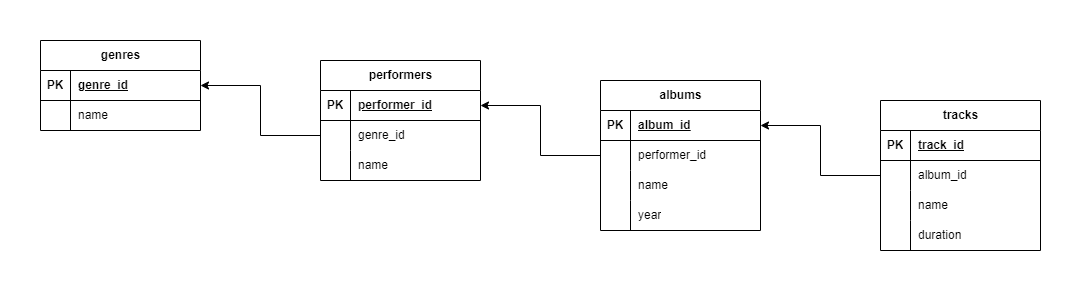

The diagram above was exported from draw.io. Its source (the exported page's mxGraphModel, read from the mxfile embedded in the PNG):
<mxGraphModel dx="1189" dy="664" grid="1" gridSize="10" guides="1" tooltips="1" connect="1" arrows="1" fold="1" page="1" pageScale="1" pageWidth="1169" pageHeight="827" math="0" shadow="0">
  <root>
    <mxCell id="0" />
    <mxCell id="1" parent="0" />
    <mxCell id="MBMtEmC80dbuEUDGvV2Q-1" value="tracks" style="shape=table;startSize=30;container=1;collapsible=1;childLayout=tableLayout;fixedRows=1;rowLines=0;fontStyle=1;align=center;resizeLast=1;html=1;" vertex="1" parent="1">
      <mxGeometry x="920" y="180" width="160" height="150" as="geometry">
        <mxRectangle x="600" y="280" width="70" height="30" as="alternateBounds" />
      </mxGeometry>
    </mxCell>
    <mxCell id="MBMtEmC80dbuEUDGvV2Q-2" value="" style="shape=tableRow;horizontal=0;startSize=0;swimlaneHead=0;swimlaneBody=0;fillColor=none;collapsible=0;dropTarget=0;points=[[0,0.5],[1,0.5]];portConstraint=eastwest;top=0;left=0;right=0;bottom=1;" vertex="1" parent="MBMtEmC80dbuEUDGvV2Q-1">
      <mxGeometry y="30" width="160" height="30" as="geometry" />
    </mxCell>
    <mxCell id="MBMtEmC80dbuEUDGvV2Q-3" value="PK" style="shape=partialRectangle;connectable=0;fillColor=none;top=0;left=0;bottom=0;right=0;fontStyle=1;overflow=hidden;whiteSpace=wrap;html=1;" vertex="1" parent="MBMtEmC80dbuEUDGvV2Q-2">
      <mxGeometry width="30" height="30" as="geometry">
        <mxRectangle width="30" height="30" as="alternateBounds" />
      </mxGeometry>
    </mxCell>
    <mxCell id="MBMtEmC80dbuEUDGvV2Q-4" value="track_id" style="shape=partialRectangle;connectable=0;fillColor=none;top=0;left=0;bottom=0;right=0;align=left;spacingLeft=6;fontStyle=5;overflow=hidden;whiteSpace=wrap;html=1;" vertex="1" parent="MBMtEmC80dbuEUDGvV2Q-2">
      <mxGeometry x="30" width="130" height="30" as="geometry">
        <mxRectangle width="130" height="30" as="alternateBounds" />
      </mxGeometry>
    </mxCell>
    <mxCell id="MBMtEmC80dbuEUDGvV2Q-30" value="" style="shape=tableRow;horizontal=0;startSize=0;swimlaneHead=0;swimlaneBody=0;fillColor=none;collapsible=0;dropTarget=0;points=[[0,0.5],[1,0.5]];portConstraint=eastwest;top=0;left=0;right=0;bottom=0;" vertex="1" parent="MBMtEmC80dbuEUDGvV2Q-1">
      <mxGeometry y="60" width="160" height="30" as="geometry" />
    </mxCell>
    <mxCell id="MBMtEmC80dbuEUDGvV2Q-31" value="" style="shape=partialRectangle;connectable=0;fillColor=none;top=0;left=0;bottom=0;right=0;editable=1;overflow=hidden;whiteSpace=wrap;html=1;" vertex="1" parent="MBMtEmC80dbuEUDGvV2Q-30">
      <mxGeometry width="30" height="30" as="geometry">
        <mxRectangle width="30" height="30" as="alternateBounds" />
      </mxGeometry>
    </mxCell>
    <mxCell id="MBMtEmC80dbuEUDGvV2Q-32" value="album_id" style="shape=partialRectangle;connectable=0;fillColor=none;top=0;left=0;bottom=0;right=0;align=left;spacingLeft=6;overflow=hidden;whiteSpace=wrap;html=1;" vertex="1" parent="MBMtEmC80dbuEUDGvV2Q-30">
      <mxGeometry x="30" width="130" height="30" as="geometry">
        <mxRectangle width="130" height="30" as="alternateBounds" />
      </mxGeometry>
    </mxCell>
    <mxCell id="MBMtEmC80dbuEUDGvV2Q-5" value="" style="shape=tableRow;horizontal=0;startSize=0;swimlaneHead=0;swimlaneBody=0;fillColor=none;collapsible=0;dropTarget=0;points=[[0,0.5],[1,0.5]];portConstraint=eastwest;top=0;left=0;right=0;bottom=0;" vertex="1" parent="MBMtEmC80dbuEUDGvV2Q-1">
      <mxGeometry y="90" width="160" height="30" as="geometry" />
    </mxCell>
    <mxCell id="MBMtEmC80dbuEUDGvV2Q-6" value="" style="shape=partialRectangle;connectable=0;fillColor=none;top=0;left=0;bottom=0;right=0;editable=1;overflow=hidden;whiteSpace=wrap;html=1;" vertex="1" parent="MBMtEmC80dbuEUDGvV2Q-5">
      <mxGeometry width="30" height="30" as="geometry">
        <mxRectangle width="30" height="30" as="alternateBounds" />
      </mxGeometry>
    </mxCell>
    <mxCell id="MBMtEmC80dbuEUDGvV2Q-7" value="name" style="shape=partialRectangle;connectable=0;fillColor=none;top=0;left=0;bottom=0;right=0;align=left;spacingLeft=6;overflow=hidden;whiteSpace=wrap;html=1;" vertex="1" parent="MBMtEmC80dbuEUDGvV2Q-5">
      <mxGeometry x="30" width="130" height="30" as="geometry">
        <mxRectangle width="130" height="30" as="alternateBounds" />
      </mxGeometry>
    </mxCell>
    <mxCell id="MBMtEmC80dbuEUDGvV2Q-8" value="" style="shape=tableRow;horizontal=0;startSize=0;swimlaneHead=0;swimlaneBody=0;fillColor=none;collapsible=0;dropTarget=0;points=[[0,0.5],[1,0.5]];portConstraint=eastwest;top=0;left=0;right=0;bottom=0;" vertex="1" parent="MBMtEmC80dbuEUDGvV2Q-1">
      <mxGeometry y="120" width="160" height="30" as="geometry" />
    </mxCell>
    <mxCell id="MBMtEmC80dbuEUDGvV2Q-9" value="" style="shape=partialRectangle;connectable=0;fillColor=none;top=0;left=0;bottom=0;right=0;editable=1;overflow=hidden;whiteSpace=wrap;html=1;" vertex="1" parent="MBMtEmC80dbuEUDGvV2Q-8">
      <mxGeometry width="30" height="30" as="geometry">
        <mxRectangle width="30" height="30" as="alternateBounds" />
      </mxGeometry>
    </mxCell>
    <mxCell id="MBMtEmC80dbuEUDGvV2Q-10" value="duration" style="shape=partialRectangle;connectable=0;fillColor=none;top=0;left=0;bottom=0;right=0;align=left;spacingLeft=6;overflow=hidden;whiteSpace=wrap;html=1;" vertex="1" parent="MBMtEmC80dbuEUDGvV2Q-8">
      <mxGeometry x="30" width="130" height="30" as="geometry">
        <mxRectangle width="130" height="30" as="alternateBounds" />
      </mxGeometry>
    </mxCell>
    <mxCell id="MBMtEmC80dbuEUDGvV2Q-17" value="albums" style="shape=table;startSize=30;container=1;collapsible=1;childLayout=tableLayout;fixedRows=1;rowLines=0;fontStyle=1;align=center;resizeLast=1;html=1;" vertex="1" parent="1">
      <mxGeometry x="640" y="160" width="160" height="150" as="geometry" />
    </mxCell>
    <mxCell id="MBMtEmC80dbuEUDGvV2Q-18" value="" style="shape=tableRow;horizontal=0;startSize=0;swimlaneHead=0;swimlaneBody=0;fillColor=none;collapsible=0;dropTarget=0;points=[[0,0.5],[1,0.5]];portConstraint=eastwest;top=0;left=0;right=0;bottom=1;" vertex="1" parent="MBMtEmC80dbuEUDGvV2Q-17">
      <mxGeometry y="30" width="160" height="30" as="geometry" />
    </mxCell>
    <mxCell id="MBMtEmC80dbuEUDGvV2Q-19" value="PK" style="shape=partialRectangle;connectable=0;fillColor=none;top=0;left=0;bottom=0;right=0;fontStyle=1;overflow=hidden;whiteSpace=wrap;html=1;" vertex="1" parent="MBMtEmC80dbuEUDGvV2Q-18">
      <mxGeometry width="30" height="30" as="geometry">
        <mxRectangle width="30" height="30" as="alternateBounds" />
      </mxGeometry>
    </mxCell>
    <mxCell id="MBMtEmC80dbuEUDGvV2Q-20" value="album_id" style="shape=partialRectangle;connectable=0;fillColor=none;top=0;left=0;bottom=0;right=0;align=left;spacingLeft=6;fontStyle=5;overflow=hidden;whiteSpace=wrap;html=1;" vertex="1" parent="MBMtEmC80dbuEUDGvV2Q-18">
      <mxGeometry x="30" width="130" height="30" as="geometry">
        <mxRectangle width="130" height="30" as="alternateBounds" />
      </mxGeometry>
    </mxCell>
    <mxCell id="MBMtEmC80dbuEUDGvV2Q-27" value="" style="shape=tableRow;horizontal=0;startSize=0;swimlaneHead=0;swimlaneBody=0;fillColor=none;collapsible=0;dropTarget=0;points=[[0,0.5],[1,0.5]];portConstraint=eastwest;top=0;left=0;right=0;bottom=0;" vertex="1" parent="MBMtEmC80dbuEUDGvV2Q-17">
      <mxGeometry y="60" width="160" height="30" as="geometry" />
    </mxCell>
    <mxCell id="MBMtEmC80dbuEUDGvV2Q-28" value="" style="shape=partialRectangle;connectable=0;fillColor=none;top=0;left=0;bottom=0;right=0;editable=1;overflow=hidden;whiteSpace=wrap;html=1;" vertex="1" parent="MBMtEmC80dbuEUDGvV2Q-27">
      <mxGeometry width="30" height="30" as="geometry">
        <mxRectangle width="30" height="30" as="alternateBounds" />
      </mxGeometry>
    </mxCell>
    <mxCell id="MBMtEmC80dbuEUDGvV2Q-29" value="performer_id" style="shape=partialRectangle;connectable=0;fillColor=none;top=0;left=0;bottom=0;right=0;align=left;spacingLeft=6;overflow=hidden;whiteSpace=wrap;html=1;" vertex="1" parent="MBMtEmC80dbuEUDGvV2Q-27">
      <mxGeometry x="30" width="130" height="30" as="geometry">
        <mxRectangle width="130" height="30" as="alternateBounds" />
      </mxGeometry>
    </mxCell>
    <mxCell id="MBMtEmC80dbuEUDGvV2Q-21" value="" style="shape=tableRow;horizontal=0;startSize=0;swimlaneHead=0;swimlaneBody=0;fillColor=none;collapsible=0;dropTarget=0;points=[[0,0.5],[1,0.5]];portConstraint=eastwest;top=0;left=0;right=0;bottom=0;" vertex="1" parent="MBMtEmC80dbuEUDGvV2Q-17">
      <mxGeometry y="90" width="160" height="30" as="geometry" />
    </mxCell>
    <mxCell id="MBMtEmC80dbuEUDGvV2Q-22" value="" style="shape=partialRectangle;connectable=0;fillColor=none;top=0;left=0;bottom=0;right=0;editable=1;overflow=hidden;whiteSpace=wrap;html=1;" vertex="1" parent="MBMtEmC80dbuEUDGvV2Q-21">
      <mxGeometry width="30" height="30" as="geometry">
        <mxRectangle width="30" height="30" as="alternateBounds" />
      </mxGeometry>
    </mxCell>
    <mxCell id="MBMtEmC80dbuEUDGvV2Q-23" value="name" style="shape=partialRectangle;connectable=0;fillColor=none;top=0;left=0;bottom=0;right=0;align=left;spacingLeft=6;overflow=hidden;whiteSpace=wrap;html=1;" vertex="1" parent="MBMtEmC80dbuEUDGvV2Q-21">
      <mxGeometry x="30" width="130" height="30" as="geometry">
        <mxRectangle width="130" height="30" as="alternateBounds" />
      </mxGeometry>
    </mxCell>
    <mxCell id="MBMtEmC80dbuEUDGvV2Q-24" value="" style="shape=tableRow;horizontal=0;startSize=0;swimlaneHead=0;swimlaneBody=0;fillColor=none;collapsible=0;dropTarget=0;points=[[0,0.5],[1,0.5]];portConstraint=eastwest;top=0;left=0;right=0;bottom=0;" vertex="1" parent="MBMtEmC80dbuEUDGvV2Q-17">
      <mxGeometry y="120" width="160" height="30" as="geometry" />
    </mxCell>
    <mxCell id="MBMtEmC80dbuEUDGvV2Q-25" value="" style="shape=partialRectangle;connectable=0;fillColor=none;top=0;left=0;bottom=0;right=0;editable=1;overflow=hidden;whiteSpace=wrap;html=1;" vertex="1" parent="MBMtEmC80dbuEUDGvV2Q-24">
      <mxGeometry width="30" height="30" as="geometry">
        <mxRectangle width="30" height="30" as="alternateBounds" />
      </mxGeometry>
    </mxCell>
    <mxCell id="MBMtEmC80dbuEUDGvV2Q-26" value="year" style="shape=partialRectangle;connectable=0;fillColor=none;top=0;left=0;bottom=0;right=0;align=left;spacingLeft=6;overflow=hidden;whiteSpace=wrap;html=1;" vertex="1" parent="MBMtEmC80dbuEUDGvV2Q-24">
      <mxGeometry x="30" width="130" height="30" as="geometry">
        <mxRectangle width="130" height="30" as="alternateBounds" />
      </mxGeometry>
    </mxCell>
    <mxCell id="MBMtEmC80dbuEUDGvV2Q-33" value="performers" style="shape=table;startSize=30;container=1;collapsible=1;childLayout=tableLayout;fixedRows=1;rowLines=0;fontStyle=1;align=center;resizeLast=1;html=1;" vertex="1" parent="1">
      <mxGeometry x="360" y="140" width="160" height="120" as="geometry" />
    </mxCell>
    <mxCell id="MBMtEmC80dbuEUDGvV2Q-34" value="" style="shape=tableRow;horizontal=0;startSize=0;swimlaneHead=0;swimlaneBody=0;fillColor=none;collapsible=0;dropTarget=0;points=[[0,0.5],[1,0.5]];portConstraint=eastwest;top=0;left=0;right=0;bottom=1;" vertex="1" parent="MBMtEmC80dbuEUDGvV2Q-33">
      <mxGeometry y="30" width="160" height="30" as="geometry" />
    </mxCell>
    <mxCell id="MBMtEmC80dbuEUDGvV2Q-35" value="PK" style="shape=partialRectangle;connectable=0;fillColor=none;top=0;left=0;bottom=0;right=0;fontStyle=1;overflow=hidden;whiteSpace=wrap;html=1;" vertex="1" parent="MBMtEmC80dbuEUDGvV2Q-34">
      <mxGeometry width="30" height="30" as="geometry">
        <mxRectangle width="30" height="30" as="alternateBounds" />
      </mxGeometry>
    </mxCell>
    <mxCell id="MBMtEmC80dbuEUDGvV2Q-36" value="performer_id" style="shape=partialRectangle;connectable=0;fillColor=none;top=0;left=0;bottom=0;right=0;align=left;spacingLeft=6;fontStyle=5;overflow=hidden;whiteSpace=wrap;html=1;" vertex="1" parent="MBMtEmC80dbuEUDGvV2Q-34">
      <mxGeometry x="30" width="130" height="30" as="geometry">
        <mxRectangle width="130" height="30" as="alternateBounds" />
      </mxGeometry>
    </mxCell>
    <mxCell id="MBMtEmC80dbuEUDGvV2Q-40" value="" style="shape=tableRow;horizontal=0;startSize=0;swimlaneHead=0;swimlaneBody=0;fillColor=none;collapsible=0;dropTarget=0;points=[[0,0.5],[1,0.5]];portConstraint=eastwest;top=0;left=0;right=0;bottom=0;" vertex="1" parent="MBMtEmC80dbuEUDGvV2Q-33">
      <mxGeometry y="60" width="160" height="30" as="geometry" />
    </mxCell>
    <mxCell id="MBMtEmC80dbuEUDGvV2Q-41" value="" style="shape=partialRectangle;connectable=0;fillColor=none;top=0;left=0;bottom=0;right=0;editable=1;overflow=hidden;whiteSpace=wrap;html=1;" vertex="1" parent="MBMtEmC80dbuEUDGvV2Q-40">
      <mxGeometry width="30" height="30" as="geometry">
        <mxRectangle width="30" height="30" as="alternateBounds" />
      </mxGeometry>
    </mxCell>
    <mxCell id="MBMtEmC80dbuEUDGvV2Q-42" value="genre_id" style="shape=partialRectangle;connectable=0;fillColor=none;top=0;left=0;bottom=0;right=0;align=left;spacingLeft=6;overflow=hidden;whiteSpace=wrap;html=1;" vertex="1" parent="MBMtEmC80dbuEUDGvV2Q-40">
      <mxGeometry x="30" width="130" height="30" as="geometry">
        <mxRectangle width="130" height="30" as="alternateBounds" />
      </mxGeometry>
    </mxCell>
    <mxCell id="MBMtEmC80dbuEUDGvV2Q-37" value="" style="shape=tableRow;horizontal=0;startSize=0;swimlaneHead=0;swimlaneBody=0;fillColor=none;collapsible=0;dropTarget=0;points=[[0,0.5],[1,0.5]];portConstraint=eastwest;top=0;left=0;right=0;bottom=0;" vertex="1" parent="MBMtEmC80dbuEUDGvV2Q-33">
      <mxGeometry y="90" width="160" height="30" as="geometry" />
    </mxCell>
    <mxCell id="MBMtEmC80dbuEUDGvV2Q-38" value="" style="shape=partialRectangle;connectable=0;fillColor=none;top=0;left=0;bottom=0;right=0;editable=1;overflow=hidden;whiteSpace=wrap;html=1;" vertex="1" parent="MBMtEmC80dbuEUDGvV2Q-37">
      <mxGeometry width="30" height="30" as="geometry">
        <mxRectangle width="30" height="30" as="alternateBounds" />
      </mxGeometry>
    </mxCell>
    <mxCell id="MBMtEmC80dbuEUDGvV2Q-39" value="name" style="shape=partialRectangle;connectable=0;fillColor=none;top=0;left=0;bottom=0;right=0;align=left;spacingLeft=6;overflow=hidden;whiteSpace=wrap;html=1;" vertex="1" parent="MBMtEmC80dbuEUDGvV2Q-37">
      <mxGeometry x="30" width="130" height="30" as="geometry">
        <mxRectangle width="130" height="30" as="alternateBounds" />
      </mxGeometry>
    </mxCell>
    <mxCell id="MBMtEmC80dbuEUDGvV2Q-46" value="genres" style="shape=table;startSize=30;container=1;collapsible=1;childLayout=tableLayout;fixedRows=1;rowLines=0;fontStyle=1;align=center;resizeLast=1;html=1;" vertex="1" parent="1">
      <mxGeometry x="80" y="120" width="160" height="90" as="geometry" />
    </mxCell>
    <mxCell id="MBMtEmC80dbuEUDGvV2Q-47" value="" style="shape=tableRow;horizontal=0;startSize=0;swimlaneHead=0;swimlaneBody=0;fillColor=none;collapsible=0;dropTarget=0;points=[[0,0.5],[1,0.5]];portConstraint=eastwest;top=0;left=0;right=0;bottom=1;" vertex="1" parent="MBMtEmC80dbuEUDGvV2Q-46">
      <mxGeometry y="30" width="160" height="30" as="geometry" />
    </mxCell>
    <mxCell id="MBMtEmC80dbuEUDGvV2Q-48" value="PK" style="shape=partialRectangle;connectable=0;fillColor=none;top=0;left=0;bottom=0;right=0;fontStyle=1;overflow=hidden;whiteSpace=wrap;html=1;" vertex="1" parent="MBMtEmC80dbuEUDGvV2Q-47">
      <mxGeometry width="30" height="30" as="geometry">
        <mxRectangle width="30" height="30" as="alternateBounds" />
      </mxGeometry>
    </mxCell>
    <mxCell id="MBMtEmC80dbuEUDGvV2Q-49" value="genre_id" style="shape=partialRectangle;connectable=0;fillColor=none;top=0;left=0;bottom=0;right=0;align=left;spacingLeft=6;fontStyle=5;overflow=hidden;whiteSpace=wrap;html=1;" vertex="1" parent="MBMtEmC80dbuEUDGvV2Q-47">
      <mxGeometry x="30" width="130" height="30" as="geometry">
        <mxRectangle width="130" height="30" as="alternateBounds" />
      </mxGeometry>
    </mxCell>
    <mxCell id="MBMtEmC80dbuEUDGvV2Q-50" value="" style="shape=tableRow;horizontal=0;startSize=0;swimlaneHead=0;swimlaneBody=0;fillColor=none;collapsible=0;dropTarget=0;points=[[0,0.5],[1,0.5]];portConstraint=eastwest;top=0;left=0;right=0;bottom=0;" vertex="1" parent="MBMtEmC80dbuEUDGvV2Q-46">
      <mxGeometry y="60" width="160" height="30" as="geometry" />
    </mxCell>
    <mxCell id="MBMtEmC80dbuEUDGvV2Q-51" value="" style="shape=partialRectangle;connectable=0;fillColor=none;top=0;left=0;bottom=0;right=0;editable=1;overflow=hidden;whiteSpace=wrap;html=1;" vertex="1" parent="MBMtEmC80dbuEUDGvV2Q-50">
      <mxGeometry width="30" height="30" as="geometry">
        <mxRectangle width="30" height="30" as="alternateBounds" />
      </mxGeometry>
    </mxCell>
    <mxCell id="MBMtEmC80dbuEUDGvV2Q-52" value="name" style="shape=partialRectangle;connectable=0;fillColor=none;top=0;left=0;bottom=0;right=0;align=left;spacingLeft=6;overflow=hidden;whiteSpace=wrap;html=1;" vertex="1" parent="MBMtEmC80dbuEUDGvV2Q-50">
      <mxGeometry x="30" width="130" height="30" as="geometry">
        <mxRectangle width="130" height="30" as="alternateBounds" />
      </mxGeometry>
    </mxCell>
    <mxCell id="MBMtEmC80dbuEUDGvV2Q-79" style="edgeStyle=orthogonalEdgeStyle;rounded=0;orthogonalLoop=1;jettySize=auto;html=1;exitX=0;exitY=0.5;exitDx=0;exitDy=0;" edge="1" parent="1" source="MBMtEmC80dbuEUDGvV2Q-40" target="MBMtEmC80dbuEUDGvV2Q-47">
      <mxGeometry relative="1" as="geometry" />
    </mxCell>
    <mxCell id="MBMtEmC80dbuEUDGvV2Q-80" style="edgeStyle=orthogonalEdgeStyle;rounded=0;orthogonalLoop=1;jettySize=auto;html=1;exitX=0;exitY=0.5;exitDx=0;exitDy=0;entryX=1;entryY=0.5;entryDx=0;entryDy=0;" edge="1" parent="1" source="MBMtEmC80dbuEUDGvV2Q-27" target="MBMtEmC80dbuEUDGvV2Q-34">
      <mxGeometry relative="1" as="geometry" />
    </mxCell>
    <mxCell id="MBMtEmC80dbuEUDGvV2Q-82" style="edgeStyle=orthogonalEdgeStyle;rounded=0;orthogonalLoop=1;jettySize=auto;html=1;exitX=0;exitY=0.5;exitDx=0;exitDy=0;entryX=1;entryY=0.5;entryDx=0;entryDy=0;" edge="1" parent="1" source="MBMtEmC80dbuEUDGvV2Q-30" target="MBMtEmC80dbuEUDGvV2Q-18">
      <mxGeometry relative="1" as="geometry" />
    </mxCell>
  </root>
</mxGraphModel>